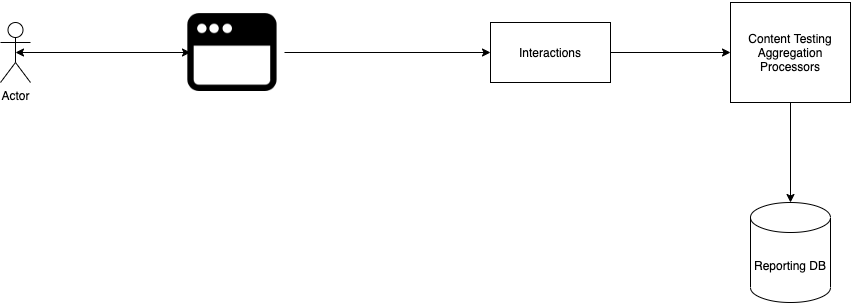

The diagram above was exported from draw.io. Its source (the exported page's mxGraphModel, read from the mxfile embedded in the PNG):
<mxGraphModel dx="1042" dy="610" grid="1" gridSize="10" guides="1" tooltips="1" connect="1" arrows="1" fold="1" page="1" pageScale="1" pageWidth="1920" pageHeight="1200" math="0" shadow="0">
  <root>
    <mxCell id="0" />
    <mxCell id="1" parent="0" />
    <mxCell id="At7CaqNeEbtp5_d4W0tC-1" value="Reporting DB" style="shape=cylinder3;whiteSpace=wrap;html=1;boundedLbl=1;backgroundOutline=1;size=15;" vertex="1" parent="1">
      <mxGeometry x="890" y="290" width="80" height="100" as="geometry" />
    </mxCell>
    <mxCell id="At7CaqNeEbtp5_d4W0tC-2" value="Actor" style="shape=umlActor;verticalLabelPosition=bottom;verticalAlign=top;html=1;outlineConnect=0;" vertex="1" parent="1">
      <mxGeometry x="140" y="110" width="30" height="60" as="geometry" />
    </mxCell>
    <mxCell id="At7CaqNeEbtp5_d4W0tC-3" value="" style="shape=image;html=1;verticalAlign=top;verticalLabelPosition=bottom;labelBackgroundColor=#ffffff;imageAspect=0;aspect=fixed;image=https://cdn2.iconfinder.com/data/icons/flat-ui-4/100/Browser-128.png" vertex="1" parent="1">
      <mxGeometry x="320" y="88" width="104" height="104" as="geometry" />
    </mxCell>
    <mxCell id="At7CaqNeEbtp5_d4W0tC-4" value="" style="endArrow=classic;startArrow=classic;html=1;exitX=0.5;exitY=0.5;exitDx=0;exitDy=0;exitPerimeter=0;entryX=0.096;entryY=0.5;entryDx=0;entryDy=0;entryPerimeter=0;" edge="1" parent="1" source="At7CaqNeEbtp5_d4W0tC-2" target="At7CaqNeEbtp5_d4W0tC-3">
      <mxGeometry width="50" height="50" relative="1" as="geometry">
        <mxPoint x="200" y="151.5" as="sourcePoint" />
        <mxPoint x="290" y="151.5" as="targetPoint" />
      </mxGeometry>
    </mxCell>
    <mxCell id="At7CaqNeEbtp5_d4W0tC-5" value="Interactions" style="rounded=0;whiteSpace=wrap;html=1;" vertex="1" parent="1">
      <mxGeometry x="630" y="110" width="120" height="60" as="geometry" />
    </mxCell>
    <mxCell id="At7CaqNeEbtp5_d4W0tC-6" value="" style="endArrow=classic;html=1;exitX=1;exitY=0.5;exitDx=0;exitDy=0;entryX=0;entryY=0.5;entryDx=0;entryDy=0;" edge="1" parent="1" source="At7CaqNeEbtp5_d4W0tC-3" target="At7CaqNeEbtp5_d4W0tC-5">
      <mxGeometry width="50" height="50" relative="1" as="geometry">
        <mxPoint x="580" y="250" as="sourcePoint" />
        <mxPoint x="630" y="200" as="targetPoint" />
      </mxGeometry>
    </mxCell>
    <mxCell id="At7CaqNeEbtp5_d4W0tC-7" value="Content Testing&lt;br&gt;Aggregation&lt;br&gt;Processors" style="rounded=0;whiteSpace=wrap;html=1;" vertex="1" parent="1">
      <mxGeometry x="870" y="90" width="120" height="100" as="geometry" />
    </mxCell>
    <mxCell id="At7CaqNeEbtp5_d4W0tC-8" value="" style="endArrow=classic;html=1;exitX=1;exitY=0.5;exitDx=0;exitDy=0;entryX=0;entryY=0.5;entryDx=0;entryDy=0;" edge="1" parent="1" source="At7CaqNeEbtp5_d4W0tC-5" target="At7CaqNeEbtp5_d4W0tC-7">
      <mxGeometry width="50" height="50" relative="1" as="geometry">
        <mxPoint x="780" y="190" as="sourcePoint" />
        <mxPoint x="830" y="140" as="targetPoint" />
      </mxGeometry>
    </mxCell>
    <mxCell id="At7CaqNeEbtp5_d4W0tC-9" value="" style="endArrow=classic;html=1;exitX=0.5;exitY=1;exitDx=0;exitDy=0;entryX=0.5;entryY=0;entryDx=0;entryDy=0;entryPerimeter=0;" edge="1" parent="1" source="At7CaqNeEbtp5_d4W0tC-7" target="At7CaqNeEbtp5_d4W0tC-1">
      <mxGeometry width="50" height="50" relative="1" as="geometry">
        <mxPoint x="580" y="230" as="sourcePoint" />
        <mxPoint x="630" y="180" as="targetPoint" />
      </mxGeometry>
    </mxCell>
  </root>
</mxGraphModel>